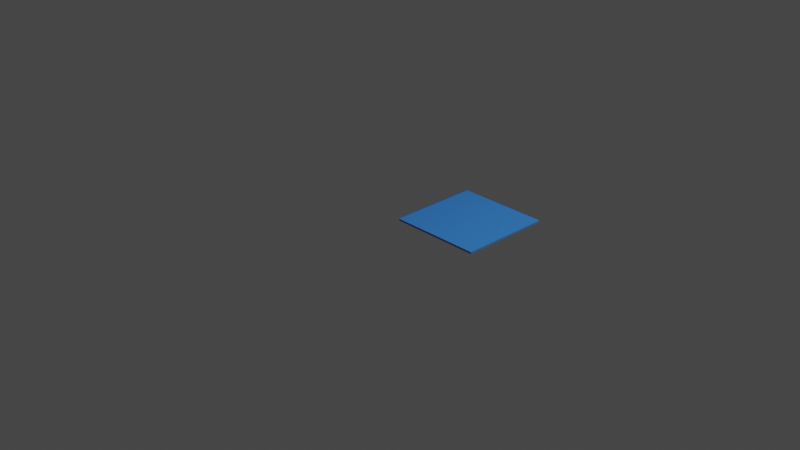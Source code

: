 # Source: custom.blend  (saved by Blender 2.91.10; exported with 4.5.12 LTS)
import bpy
from mathutils import Matrix  # noqa: F401  (used for matrix-valued properties, if any)

bpy.ops.wm.read_factory_settings(use_empty=True)
scene = bpy.context.scene
scene.name = 'Scene'

# ---- collections
col_collection = bpy.data.collections.new('Collection'); scene.collection.children.link(col_collection)

# ---- materials (node trees are filled in below, after node groups)
mat_material = bpy.data.materials.new('Material')
mat_material.alpha_threshold = 0.0
mat_material.use_transparent_shadow = False
mat_material.line_color = (0.0, 0.0, 0.0, 1.0)

# ---- material node trees
mat_material.use_nodes = True; mat_material.node_tree.nodes.clear()
_N = mat_material.node_tree.nodes; _L = mat_material.node_tree.links
n0 = _N.new('ShaderNodeOutputMaterial'); n0.name = 'Material Output'; n0.location = (300, 300)
n1 = _N.new('ShaderNodeBsdfPrincipled'); n1.name = 'Principled BSDF'; n1.location = (10, 300)
n1.distribution = 'GGX'
n1.subsurface_method = 'BURLEY'
n1.inputs[0].default_value = (0.04177, 0.2404, 0.8, 1.0)
n1.inputs[2].default_value = 0.4
n1.inputs[3].default_value = 1.45
n1.inputs[27].default_value = (0.0, 0.0, 0.0, 1.0)
n1.inputs[28].default_value = 1.0
_L.new(n1.outputs[0], n0.inputs[0])
n0.is_active_output = True

# ---- world
world_world = bpy.data.worlds.new('World'); scene.world = world_world
world_world.use_nodes = True; world_world.node_tree.nodes.clear()
_N = world_world.node_tree.nodes; _L = world_world.node_tree.links
n0 = _N.new('ShaderNodeOutputWorld'); n0.name = 'World Output'; n0.location = (300, 300)
n1 = _N.new('ShaderNodeBackground'); n1.name = 'Background'; n1.location = (10, 300)
n1.inputs[0].default_value = (0.05088, 0.05088, 0.05088, 1.0)
_L.new(n1.outputs[0], n0.inputs[0])
n0.is_active_output = True
world_world.color = (0.05088, 0.05088, 0.05088)
world_world.use_sun_shadow = False
world_world.sun_shadow_jitter_overblur = 0.0

# ---- cameras
cam_camera = bpy.data.cameras.new('Camera')
cam_camera.clip_end = 100.0
cam_camera.ortho_scale = 7.314

# ---- lights
light_light = bpy.data.lights.new('Light', 'POINT')
light_light.transmission_factor = 0.0
light_light.energy = 1000.0
light_light.shadow_soft_size = 0.1
light_light.shadow_maximum_resolution = 0.006
light_light.use_absolute_resolution = True

# ---- meshes
me_cube = bpy.data.meshes.new('Cube')
me_cube.from_pydata([(0.5, 0.5, 0.01), (0.5, 0.5, -0.01), (0.5, -0.5, 0.01), (0.5, -0.5, -0.01), (-0.5, 0.5, 0.01), (-0.5, 0.5, -0.01), (-0.5, -0.5, 0.01), (-0.5, -0.5, -0.01)], [], [(0, 4, 6, 2), (3, 2, 6, 7), (7, 6, 4, 5), (5, 1, 3, 7), (1, 0, 2, 3), (5, 4, 0, 1)])
_uv = me_cube.uv_layers.new(name='UVMap')
_uv.uv.foreach_set('vector', [0.625, 0.5, 0.875, 0.5, 0.875, 0.75, 0.625, 0.75, 0.375, 0.75, 0.625, 0.75, 0.625, 1.0, 0.375, 1.0, 0.375, 0.0, 0.625, 0.0, 0.625, 0.25, 0.375, 0.25, 0.125, 0.5, 0.375, 0.5, 0.375, 0.75, 0.125, 0.75, 0.375, 0.5, 0.625, 0.5, 0.625, 0.75, 0.375, 0.75, 0.375, 0.25, 0.625, 0.25, 0.625, 0.5, 0.375, 0.5])
me_cube.materials.append(mat_material)
me_cube.use_remesh_preserve_volume = False
me_cube.use_remesh_preserve_attributes = False
me_cube.use_mirror_vertex_groups = False
me_cube.update()

# ---- objects
ob_cube = bpy.data.objects.new('Cube', me_cube)
ob_light = bpy.data.objects.new('Light', light_light)
ob_camera = bpy.data.objects.new('Camera', cam_camera)

# ---- transforms, parenting, visibility, modifiers, constraints
ob_cube.location = (0.5, 0.5, -0.01)
ob_cube.lock_rotations_4d = False
ob_cube.empty_display_type = 'ARROWS'
ob_cube.lineart.crease_threshold = 0.0
ob_light.location = (4.076, 1.005, 5.904)
ob_light.rotation_euler = (0.6503, 0.05522, 1.866)
ob_light.lock_rotations_4d = False
ob_light.empty_display_type = 'ARROWS'
ob_light.color = (0.0, 0.0, 0.0, 0.0)
ob_light.lineart.crease_threshold = 0.0
ob_camera.location = (7.359, -6.926, 4.958)
ob_camera.rotation_euler = (1.109, 0.0, 0.8149)
ob_camera.lock_rotations_4d = False
ob_camera.empty_display_type = 'ARROWS'
ob_camera.color = (0.0, 0.0, 0.0, 0.0)
ob_camera.display_type = 'WIRE'
ob_camera.lineart.crease_threshold = 0.0

# ---- collection membership
col_collection.objects.link(ob_cube)
col_collection.objects.link(ob_light)
col_collection.objects.link(ob_camera)

# ---- scene / render settings (as saved in the file)
scene.camera = ob_camera
scene.frame_start = 1; scene.frame_end = 250; scene.frame_set(1)
scene.render.engine = 'BLENDER_EEVEE_NEXT'
scene.cycles.use_denoising = False
scene.cycles.samples = 128
scene.cycles.sampling_pattern = 'TABULATED_SOBOL'
scene.cycles.use_adaptive_sampling = False
scene.cycles.use_light_tree = False
scene.view_settings.view_transform = 'Filmic'
bpy.context.view_layer.update()
